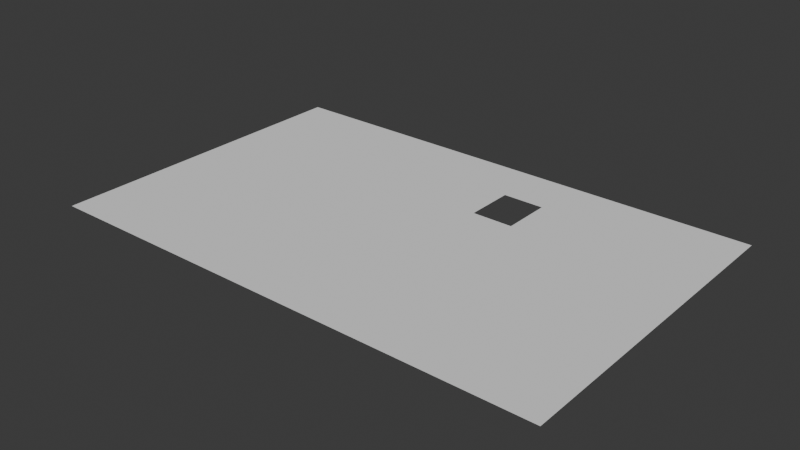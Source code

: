 # Source: blend.blend  (saved by Blender 4.4.32; exported with 4.5.12 LTS)
import bpy
from mathutils import Matrix  # noqa: F401  (used for matrix-valued properties, if any)

bpy.ops.wm.read_factory_settings(use_empty=True)
scene = bpy.context.scene
scene.name = 'Scene'

# ---- collections
col_collection = bpy.data.collections.new('Collection'); scene.collection.children.link(col_collection)

# ---- world
world_world = bpy.data.worlds.new('World'); scene.world = world_world
world_world.use_nodes = True; world_world.node_tree.nodes.clear()
_N = world_world.node_tree.nodes; _L = world_world.node_tree.links
n0 = _N.new('ShaderNodeOutputWorld'); n0.name = 'World Output'; n0.location = (300, 300)
n1 = _N.new('ShaderNodeBackground'); n1.name = 'Background'; n1.location = (10, 300)
n1.inputs[0].default_value = (0.05088, 0.05088, 0.05088, 1.0)
_L.new(n1.outputs[0], n0.inputs[0])
n0.is_active_output = True
world_world.color = (0.05088, 0.05088, 0.05088)
world_world.sun_shadow_jitter_overblur = 0.0

# ---- meshes
me_x = bpy.data.meshes.new('平面')
me_x.from_pydata([(-1.0, -1.0, 0.0), (1.0, -1.0, 0.0), (-1.0, 1.0, 0.0), (1.0, 1.0, 0.0), (0.1407, 0.3736, 0.0), (0.1407, 0.6758, 0.0), (0.3008, 0.6758, 0.0), (0.3008, 0.3736, 0.0)], [], [(5, 2, 0, 1, 3, 6, 7, 4), (6, 3, 2, 5)])
_uv = me_x.uv_layers.new(name='UV贴图')
_uv.uv.foreach_set('vector', [0.5703, 0.8379, 0.0, 1.0, 0.0, 0.0, 1.0, 0.0, 1.0, 1.0, 0.6504, 0.8379, 0.6504, 0.6868, 0.5703, 0.6868, 0.6504, 0.8379, 1.0, 1.0, 0.0, 1.0, 0.5703, 0.8379])
me_x.update()

# ---- objects
ob_x = bpy.data.objects.new('平面', me_x)

# ---- transforms, parenting, visibility, modifiers, constraints
ob_x.location = (-0.8499, -0.5343, 0.6489)
ob_x.scale = (1.914, 1.222, 0.088)

# ---- collection membership
col_collection.objects.link(ob_x)

# ---- scene / render settings (as saved in the file)
scene.frame_start = 1; scene.frame_end = 250; scene.frame_set(1)
scene.render.engine = 'BLENDER_EEVEE_NEXT'
bpy.context.view_layer.update()

# ---- added for rendering (the .blend has no active camera and no usable light): camera, sun
cam_auto = bpy.data.cameras.new('AutoCamera')
cam_auto.lens = 50.0
cam_auto.sensor_width = 36.0
cam_auto.clip_end = 1000.0
ob_auto_camera = bpy.data.objects.new('AutoCamera', cam_auto)
scene.collection.objects.link(ob_auto_camera)
ob_auto_camera.location = (3.35114, -5.57553, 4.00975)
ob_auto_camera.rotation_euler = (1.09748, -7.21219e-08, 0.694738)
scene.camera = ob_auto_camera
light_auto_sun = bpy.data.lights.new('AutoSun', 'SUN')
light_auto_sun.energy = 3.0
light_auto_sun.angle = 0.0523599
ob_auto_sun = bpy.data.objects.new('AutoSun', light_auto_sun)
scene.collection.objects.link(ob_auto_sun)
ob_auto_sun.rotation_euler = (0.872665, 0.174533, 0.523599)
bpy.context.view_layer.update()
